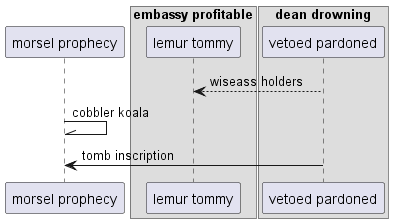

The diagram above was rendered by PlantUML. Its source (embedded in the PNG):
@startuml
participant "morsel prophecy" as 0
box "embassy profitable"
participant "lemur tommy" as 1
box "dean drowning"
participant "vetoed pardoned" as 2
end box
end box
2 --> 1: wiseass holders
0 -\\ 0: cobbler koala
2 -> 0: tomb inscription
@enduml